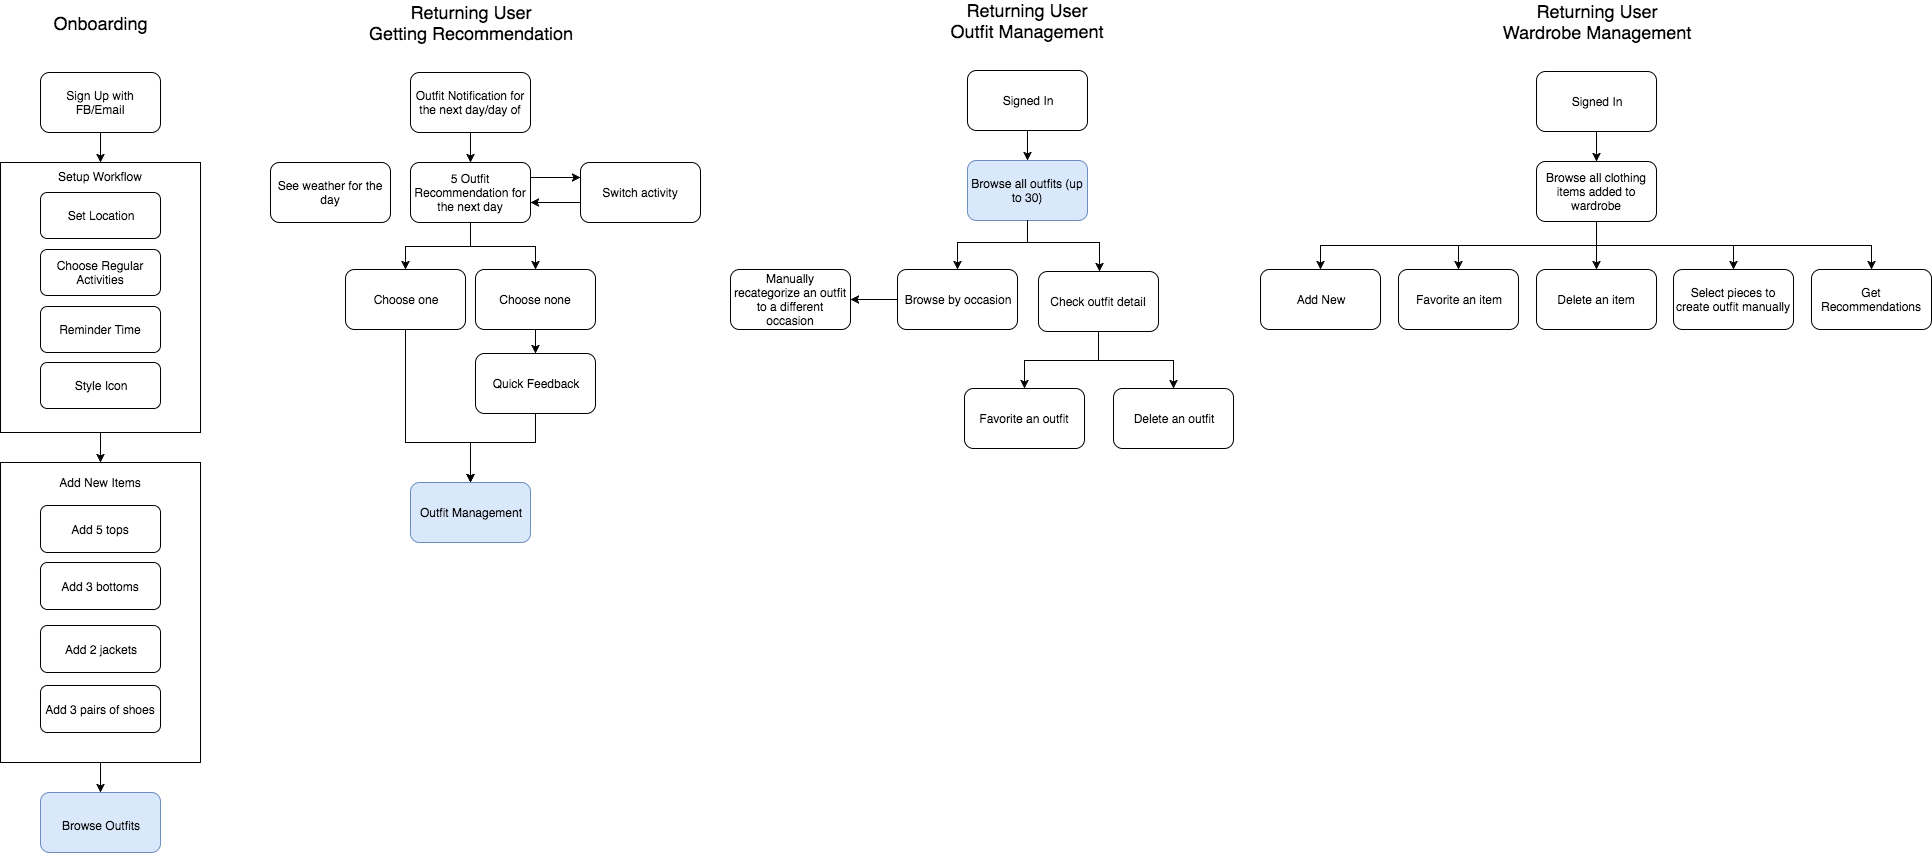

The diagram above was exported from draw.io. Its source (the exported page's mxGraphModel, read from the mxfile embedded in the PNG):
<mxGraphModel dx="790" dy="471" grid="1" gridSize="10" guides="1" tooltips="1" connect="1" arrows="1" fold="1" page="1" pageScale="1" pageWidth="2000" pageHeight="1400" math="0" shadow="0">
  <root>
    <mxCell id="0" />
    <mxCell id="1" parent="0" />
    <mxCell id="25c31871209e13e2-98" value="" style="group" vertex="1" connectable="0" parent="1">
      <mxGeometry x="1300" y="19" width="671" height="318" as="geometry" />
    </mxCell>
    <mxCell id="25c31871209e13e2-73" value="Returning User&lt;div&gt;Wardrobe Management&lt;/div&gt;" style="text;html=1;strokeColor=none;fillColor=none;align=center;verticalAlign=middle;whiteSpace=wrap;fontSize=18;" vertex="1" parent="25c31871209e13e2-98">
      <mxGeometry x="226" width="220" height="20" as="geometry" />
    </mxCell>
    <mxCell id="25c31871209e13e2-75" value="Signed In" style="rounded=1;whiteSpace=wrap;html=1;" vertex="1" parent="25c31871209e13e2-98">
      <mxGeometry x="276" y="60" width="120" height="60" as="geometry" />
    </mxCell>
    <mxCell id="25c31871209e13e2-79" value="Browse all clothing items added to wardrobe" style="rounded=1;whiteSpace=wrap;html=1;" vertex="1" parent="25c31871209e13e2-98">
      <mxGeometry x="276" y="150" width="120" height="60" as="geometry" />
    </mxCell>
    <mxCell id="25c31871209e13e2-74" value="" style="edgeStyle=orthogonalEdgeStyle;rounded=0;html=1;jettySize=auto;orthogonalLoop=1;fontSize=18;" edge="1" parent="25c31871209e13e2-98" source="25c31871209e13e2-75" target="25c31871209e13e2-79">
      <mxGeometry x="336.3333333333335" y="119.99999999999989" as="geometry" />
    </mxCell>
    <mxCell id="25c31871209e13e2-80" value="Favorite an item" style="rounded=1;whiteSpace=wrap;html=1;" vertex="1" parent="25c31871209e13e2-98">
      <mxGeometry x="138" y="257.9999999999998" width="120" height="60" as="geometry" />
    </mxCell>
    <mxCell id="25c31871209e13e2-76" style="edgeStyle=orthogonalEdgeStyle;rounded=0;html=1;exitX=0.5;exitY=1;entryX=0.5;entryY=0;jettySize=auto;orthogonalLoop=1;fontSize=18;" edge="1" parent="25c31871209e13e2-98" source="25c31871209e13e2-79" target="25c31871209e13e2-80">
      <mxGeometry x="336.3333333333335" y="209.66666666666674" as="geometry" />
    </mxCell>
    <mxCell id="25c31871209e13e2-81" value="Delete an item" style="rounded=1;whiteSpace=wrap;html=1;" vertex="1" parent="25c31871209e13e2-98">
      <mxGeometry x="276" y="257.9999999999998" width="120" height="60" as="geometry" />
    </mxCell>
    <mxCell id="25c31871209e13e2-78" style="edgeStyle=orthogonalEdgeStyle;rounded=0;html=1;exitX=0.5;exitY=1;entryX=0.5;entryY=0;jettySize=auto;orthogonalLoop=1;fontSize=18;" edge="1" parent="25c31871209e13e2-98" source="25c31871209e13e2-79" target="25c31871209e13e2-81">
      <mxGeometry x="336.3333333333335" y="209.66666666666674" as="geometry" />
    </mxCell>
    <mxCell id="25c31871209e13e2-83" value="Add New" style="rounded=1;whiteSpace=wrap;html=1;" vertex="1" parent="25c31871209e13e2-98">
      <mxGeometry y="257.9999999999998" width="120" height="60" as="geometry" />
    </mxCell>
    <mxCell id="25c31871209e13e2-77" style="edgeStyle=orthogonalEdgeStyle;rounded=0;html=1;exitX=0.5;exitY=1;entryX=0.5;entryY=0;jettySize=auto;orthogonalLoop=1;fontSize=18;" edge="1" parent="25c31871209e13e2-98" source="25c31871209e13e2-79" target="25c31871209e13e2-83">
      <mxGeometry x="194.66666666666697" y="209.66666666666674" as="geometry" />
    </mxCell>
    <mxCell id="25c31871209e13e2-85" value="Select pieces to create outfit manually" style="rounded=1;whiteSpace=wrap;html=1;" vertex="1" parent="25c31871209e13e2-98">
      <mxGeometry x="413" y="258" width="120" height="60" as="geometry" />
    </mxCell>
    <mxCell id="25c31871209e13e2-88" style="edgeStyle=orthogonalEdgeStyle;rounded=0;html=1;exitX=0.5;exitY=1;entryX=0.5;entryY=0;jettySize=auto;orthogonalLoop=1;fontSize=18;" edge="1" parent="25c31871209e13e2-98" source="25c31871209e13e2-79" target="25c31871209e13e2-85">
      <mxGeometry relative="1" as="geometry" />
    </mxCell>
    <mxCell id="25c31871209e13e2-87" value="Get Recommendations" style="rounded=1;whiteSpace=wrap;html=1;" vertex="1" parent="25c31871209e13e2-98">
      <mxGeometry x="551" y="258" width="120" height="60" as="geometry" />
    </mxCell>
    <mxCell id="25c31871209e13e2-89" style="edgeStyle=orthogonalEdgeStyle;rounded=0;html=1;exitX=0.5;exitY=1;jettySize=auto;orthogonalLoop=1;fontSize=18;" edge="1" parent="25c31871209e13e2-98" source="25c31871209e13e2-79" target="25c31871209e13e2-87">
      <mxGeometry relative="1" as="geometry" />
    </mxCell>
    <mxCell id="25c31871209e13e2-99" value="" style="group" vertex="1" connectable="0" parent="1">
      <mxGeometry x="770" y="18" width="503" height="438" as="geometry" />
    </mxCell>
    <mxCell id="25c31871209e13e2-48" value="Returning User&lt;div&gt;Outfit Management&lt;/div&gt;" style="text;html=1;strokeColor=none;fillColor=none;align=center;verticalAlign=middle;whiteSpace=wrap;fontSize=18;" vertex="1" parent="25c31871209e13e2-99">
      <mxGeometry x="187" width="220" height="20" as="geometry" />
    </mxCell>
    <mxCell id="25c31871209e13e2-49" value="Signed In" style="rounded=1;whiteSpace=wrap;html=1;" vertex="1" parent="25c31871209e13e2-99">
      <mxGeometry x="237" y="60" width="120" height="60" as="geometry" />
    </mxCell>
    <mxCell id="25c31871209e13e2-50" value="Browse all outfits (up to 30)" style="rounded=1;whiteSpace=wrap;html=1;fillColor=#dae8fc;strokeColor=#6c8ebf;" vertex="1" parent="25c31871209e13e2-99">
      <mxGeometry x="237" y="150" width="120" height="60" as="geometry" />
    </mxCell>
    <mxCell id="25c31871209e13e2-52" value="" style="edgeStyle=orthogonalEdgeStyle;rounded=0;html=1;jettySize=auto;orthogonalLoop=1;fontSize=18;" edge="1" parent="25c31871209e13e2-99" source="25c31871209e13e2-49" target="25c31871209e13e2-50">
      <mxGeometry relative="1" as="geometry" />
    </mxCell>
    <mxCell id="25c31871209e13e2-54" value="Browse by occasion" style="rounded=1;whiteSpace=wrap;html=1;" vertex="1" parent="25c31871209e13e2-99">
      <mxGeometry x="167" y="259" width="120" height="60" as="geometry" />
    </mxCell>
    <mxCell id="25c31871209e13e2-93" style="edgeStyle=orthogonalEdgeStyle;rounded=0;html=1;exitX=0.5;exitY=1;entryX=0.5;entryY=0;jettySize=auto;orthogonalLoop=1;fontSize=18;" edge="1" parent="25c31871209e13e2-99" source="25c31871209e13e2-50" target="25c31871209e13e2-54">
      <mxGeometry relative="1" as="geometry">
        <Array as="points">
          <mxPoint x="297" y="232" />
          <mxPoint x="227" y="232" />
        </Array>
      </mxGeometry>
    </mxCell>
    <mxCell id="25c31871209e13e2-58" value="Manually recategorize an outfit to a different occasion" style="rounded=1;whiteSpace=wrap;html=1;" vertex="1" parent="25c31871209e13e2-99">
      <mxGeometry y="259" width="120" height="60" as="geometry" />
    </mxCell>
    <mxCell id="25c31871209e13e2-95" value="" style="edgeStyle=orthogonalEdgeStyle;rounded=0;html=1;jettySize=auto;orthogonalLoop=1;fontSize=18;" edge="1" parent="25c31871209e13e2-99" source="25c31871209e13e2-54" target="25c31871209e13e2-58">
      <mxGeometry relative="1" as="geometry" />
    </mxCell>
    <mxCell id="25c31871209e13e2-90" value="Check outfit detail" style="rounded=1;whiteSpace=wrap;html=1;" vertex="1" parent="25c31871209e13e2-99">
      <mxGeometry x="308" y="261" width="120" height="60" as="geometry" />
    </mxCell>
    <mxCell id="25c31871209e13e2-94" style="edgeStyle=orthogonalEdgeStyle;rounded=0;html=1;exitX=0.5;exitY=1;jettySize=auto;orthogonalLoop=1;fontSize=18;" edge="1" parent="25c31871209e13e2-99" source="25c31871209e13e2-50" target="25c31871209e13e2-90">
      <mxGeometry relative="1" as="geometry">
        <Array as="points">
          <mxPoint x="297" y="232" />
          <mxPoint x="369" y="232" />
        </Array>
      </mxGeometry>
    </mxCell>
    <mxCell id="25c31871209e13e2-91" value="Favorite an outfit" style="rounded=1;whiteSpace=wrap;html=1;" vertex="1" parent="25c31871209e13e2-99">
      <mxGeometry x="234" y="378" width="120" height="60" as="geometry" />
    </mxCell>
    <mxCell id="25c31871209e13e2-96" style="edgeStyle=orthogonalEdgeStyle;rounded=0;html=1;exitX=0.5;exitY=1;entryX=0.5;entryY=0;jettySize=auto;orthogonalLoop=1;fontSize=18;" edge="1" parent="25c31871209e13e2-99" source="25c31871209e13e2-90" target="25c31871209e13e2-91">
      <mxGeometry relative="1" as="geometry" />
    </mxCell>
    <mxCell id="25c31871209e13e2-92" value="Delete an outfit" style="rounded=1;whiteSpace=wrap;html=1;" vertex="1" parent="25c31871209e13e2-99">
      <mxGeometry x="383" y="378" width="120" height="60" as="geometry" />
    </mxCell>
    <mxCell id="25c31871209e13e2-97" style="edgeStyle=orthogonalEdgeStyle;rounded=0;html=1;exitX=0.5;exitY=1;entryX=0.5;entryY=0;jettySize=auto;orthogonalLoop=1;fontSize=18;" edge="1" parent="25c31871209e13e2-99" source="25c31871209e13e2-90" target="25c31871209e13e2-92">
      <mxGeometry relative="1" as="geometry" />
    </mxCell>
    <mxCell id="25c31871209e13e2-100" value="" style="group" vertex="1" connectable="0" parent="1">
      <mxGeometry x="310" y="20" width="430" height="530" as="geometry" />
    </mxCell>
    <mxCell id="25c31871209e13e2-14" value="Returning User&lt;div&gt;Getting Recommendation&lt;/div&gt;" style="text;html=1;strokeColor=none;fillColor=none;align=center;verticalAlign=middle;whiteSpace=wrap;fontSize=18;" vertex="1" parent="25c31871209e13e2-100">
      <mxGeometry x="90" width="220" height="20" as="geometry" />
    </mxCell>
    <mxCell id="25c31871209e13e2-15" value="Outfit Notification for the next day/day of" style="rounded=1;whiteSpace=wrap;html=1;" vertex="1" parent="25c31871209e13e2-100">
      <mxGeometry x="140" y="60" width="120" height="60" as="geometry" />
    </mxCell>
    <mxCell id="25c31871209e13e2-16" value="5 Outfit Recommendation for the next day" style="rounded=1;whiteSpace=wrap;html=1;" vertex="1" parent="25c31871209e13e2-100">
      <mxGeometry x="140" y="150" width="120" height="60" as="geometry" />
    </mxCell>
    <mxCell id="25c31871209e13e2-17" style="edgeStyle=orthogonalEdgeStyle;rounded=0;html=1;exitX=0.5;exitY=1;entryX=0.5;entryY=0;jettySize=auto;orthogonalLoop=1;fontSize=18;" edge="1" parent="25c31871209e13e2-100" source="25c31871209e13e2-15" target="25c31871209e13e2-16">
      <mxGeometry relative="1" as="geometry" />
    </mxCell>
    <mxCell id="25c31871209e13e2-18" value="Choose one" style="rounded=1;whiteSpace=wrap;html=1;" vertex="1" parent="25c31871209e13e2-100">
      <mxGeometry x="75" y="257" width="120" height="60" as="geometry" />
    </mxCell>
    <mxCell id="25c31871209e13e2-20" style="edgeStyle=orthogonalEdgeStyle;rounded=0;html=1;exitX=0.5;exitY=1;entryX=0.5;entryY=0;jettySize=auto;orthogonalLoop=1;fontSize=18;" edge="1" parent="25c31871209e13e2-100" source="25c31871209e13e2-16" target="25c31871209e13e2-18">
      <mxGeometry relative="1" as="geometry" />
    </mxCell>
    <mxCell id="25c31871209e13e2-19" value="Choose none" style="rounded=1;whiteSpace=wrap;html=1;" vertex="1" parent="25c31871209e13e2-100">
      <mxGeometry x="205" y="257" width="120" height="60" as="geometry" />
    </mxCell>
    <mxCell id="25c31871209e13e2-21" style="edgeStyle=orthogonalEdgeStyle;rounded=0;html=1;exitX=0.5;exitY=1;entryX=0.5;entryY=0;jettySize=auto;orthogonalLoop=1;fontSize=18;" edge="1" parent="25c31871209e13e2-100" source="25c31871209e13e2-16" target="25c31871209e13e2-19">
      <mxGeometry relative="1" as="geometry" />
    </mxCell>
    <mxCell id="25c31871209e13e2-22" value="See weather for the day" style="rounded=1;whiteSpace=wrap;html=1;" vertex="1" parent="25c31871209e13e2-100">
      <mxGeometry y="150" width="120" height="60" as="geometry" />
    </mxCell>
    <mxCell id="25c31871209e13e2-24" value="" style="edgeStyle=orthogonalEdgeStyle;rounded=0;html=1;jettySize=auto;orthogonalLoop=1;fontSize=18;" edge="1" parent="25c31871209e13e2-100" source="25c31871209e13e2-23" target="25c31871209e13e2-16">
      <mxGeometry relative="1" as="geometry">
        <Array as="points">
          <mxPoint x="280" y="190" />
          <mxPoint x="280" y="190" />
        </Array>
      </mxGeometry>
    </mxCell>
    <mxCell id="25c31871209e13e2-23" value="Switch activity" style="rounded=1;whiteSpace=wrap;html=1;" vertex="1" parent="25c31871209e13e2-100">
      <mxGeometry x="310" y="150" width="120" height="60" as="geometry" />
    </mxCell>
    <mxCell id="25c31871209e13e2-25" style="edgeStyle=orthogonalEdgeStyle;rounded=0;html=1;exitX=1;exitY=0.25;entryX=0;entryY=0.25;jettySize=auto;orthogonalLoop=1;fontSize=18;" edge="1" parent="25c31871209e13e2-100" source="25c31871209e13e2-16" target="25c31871209e13e2-23">
      <mxGeometry relative="1" as="geometry" />
    </mxCell>
    <mxCell id="25c31871209e13e2-26" value="Quick Feedback" style="rounded=1;whiteSpace=wrap;html=1;" vertex="1" parent="25c31871209e13e2-100">
      <mxGeometry x="205" y="341" width="120" height="60" as="geometry" />
    </mxCell>
    <mxCell id="25c31871209e13e2-30" style="edgeStyle=orthogonalEdgeStyle;rounded=0;html=1;exitX=0.5;exitY=1;entryX=0.5;entryY=0;jettySize=auto;orthogonalLoop=1;fontSize=18;" edge="1" parent="25c31871209e13e2-100" source="25c31871209e13e2-19" target="25c31871209e13e2-26">
      <mxGeometry relative="1" as="geometry">
        <mxPoint x="265" y="337" as="sourcePoint" />
        <Array as="points" />
      </mxGeometry>
    </mxCell>
    <mxCell id="25c31871209e13e2-27" value="Outfit Management" style="rounded=1;whiteSpace=wrap;html=1;fillColor=#dae8fc;strokeColor=#6c8ebf;" vertex="1" parent="25c31871209e13e2-100">
      <mxGeometry x="140" y="470" width="120" height="60" as="geometry" />
    </mxCell>
    <mxCell id="25c31871209e13e2-28" style="edgeStyle=orthogonalEdgeStyle;rounded=0;html=1;exitX=0.5;exitY=1;jettySize=auto;orthogonalLoop=1;fontSize=18;" edge="1" parent="25c31871209e13e2-100" source="25c31871209e13e2-18" target="25c31871209e13e2-27">
      <mxGeometry relative="1" as="geometry">
        <mxPoint x="135" y="337" as="sourcePoint" />
        <Array as="points">
          <mxPoint x="135" y="430" />
          <mxPoint x="200" y="430" />
        </Array>
      </mxGeometry>
    </mxCell>
    <mxCell id="25c31871209e13e2-29" style="edgeStyle=orthogonalEdgeStyle;rounded=0;html=1;exitX=0.5;exitY=1;entryX=0.5;entryY=0;jettySize=auto;orthogonalLoop=1;fontSize=18;" edge="1" parent="25c31871209e13e2-100" source="25c31871209e13e2-26" target="25c31871209e13e2-27">
      <mxGeometry relative="1" as="geometry">
        <Array as="points">
          <mxPoint x="265" y="430" />
          <mxPoint x="200" y="430" />
        </Array>
      </mxGeometry>
    </mxCell>
    <mxCell id="25c31871209e13e2-103" value="" style="group" vertex="1" connectable="0" parent="1">
      <mxGeometry x="40" y="20" width="200" height="840" as="geometry" />
    </mxCell>
    <mxCell id="25c31871209e13e2-1" value="Sign Up with FB/Email" style="rounded=1;whiteSpace=wrap;html=1;" vertex="1" parent="25c31871209e13e2-103">
      <mxGeometry x="40" y="60" width="120" height="60" as="geometry" />
    </mxCell>
    <mxCell id="25c31871209e13e2-3" value="Onboarding" style="text;html=1;strokeColor=none;fillColor=none;align=center;verticalAlign=middle;whiteSpace=wrap;fontSize=18;" vertex="1" parent="25c31871209e13e2-103">
      <mxGeometry x="80" width="40" height="20" as="geometry" />
    </mxCell>
    <mxCell id="25c31871209e13e2-9" value="" style="group;verticalAlign=middle;align=left;" vertex="1" connectable="0" parent="25c31871209e13e2-103">
      <mxGeometry y="150" width="200" height="270" as="geometry" />
    </mxCell>
    <mxCell id="25c31871209e13e2-4" value="Set Location" style="rounded=1;whiteSpace=wrap;html=1;" vertex="1" parent="25c31871209e13e2-9">
      <mxGeometry x="40" y="30" width="120" height="46" as="geometry" />
    </mxCell>
    <mxCell id="25c31871209e13e2-5" value="Choose Regular Activities" style="rounded=1;whiteSpace=wrap;html=1;" vertex="1" parent="25c31871209e13e2-9">
      <mxGeometry x="40" y="87" width="120" height="46" as="geometry" />
    </mxCell>
    <mxCell id="25c31871209e13e2-6" value="Reminder Time" style="rounded=1;whiteSpace=wrap;html=1;" vertex="1" parent="25c31871209e13e2-9">
      <mxGeometry x="40" y="144" width="120" height="46" as="geometry" />
    </mxCell>
    <mxCell id="25c31871209e13e2-7" value="Style Icon" style="rounded=1;whiteSpace=wrap;html=1;" vertex="1" parent="25c31871209e13e2-9">
      <mxGeometry x="40" y="200" width="120" height="46" as="geometry" />
    </mxCell>
    <mxCell id="25c31871209e13e2-8" value="Setup Workflow" style="whiteSpace=wrap;html=1;fillColor=none;verticalAlign=top;" vertex="1" parent="25c31871209e13e2-9">
      <mxGeometry width="200" height="270" as="geometry" />
    </mxCell>
    <mxCell id="25c31871209e13e2-10" style="edgeStyle=orthogonalEdgeStyle;rounded=0;html=1;exitX=0.5;exitY=1;jettySize=auto;orthogonalLoop=1;" edge="1" parent="25c31871209e13e2-103" source="25c31871209e13e2-1" target="25c31871209e13e2-8">
      <mxGeometry relative="1" as="geometry" />
    </mxCell>
    <mxCell id="25c31871209e13e2-65" value="" style="group;align=left;" vertex="1" connectable="0" parent="25c31871209e13e2-103">
      <mxGeometry y="454" width="200" height="300" as="geometry" />
    </mxCell>
    <mxCell id="25c31871209e13e2-64" value="&lt;div style=&quot;text-align: left&quot;&gt;&lt;span style=&quot;font-size: 12px&quot;&gt;Add New Items&lt;/span&gt;&lt;/div&gt;" style="whiteSpace=wrap;html=1;fillColor=none;fontSize=18;align=center;verticalAlign=top;" vertex="1" parent="25c31871209e13e2-103">
      <mxGeometry y="450" width="200" height="300" as="geometry" />
    </mxCell>
    <mxCell id="25c31871209e13e2-66" value="Add 5 tops" style="rounded=1;whiteSpace=wrap;html=1;fillColor=none;align=center;" vertex="1" parent="25c31871209e13e2-103">
      <mxGeometry x="40" y="493" width="120" height="47" as="geometry" />
    </mxCell>
    <mxCell id="25c31871209e13e2-67" value="Add 3 bottoms" style="rounded=1;whiteSpace=wrap;html=1;fillColor=none;align=center;" vertex="1" parent="25c31871209e13e2-103">
      <mxGeometry x="40" y="550" width="120" height="47" as="geometry" />
    </mxCell>
    <mxCell id="25c31871209e13e2-68" value="Add 2 jackets" style="rounded=1;whiteSpace=wrap;html=1;fillColor=none;align=center;" vertex="1" parent="25c31871209e13e2-103">
      <mxGeometry x="40" y="613" width="120" height="47" as="geometry" />
    </mxCell>
    <mxCell id="25c31871209e13e2-69" value="Add 3 pairs of shoes" style="rounded=1;whiteSpace=wrap;html=1;fillColor=none;align=center;" vertex="1" parent="25c31871209e13e2-103">
      <mxGeometry x="40" y="673" width="120" height="47" as="geometry" />
    </mxCell>
    <mxCell id="25c31871209e13e2-70" style="edgeStyle=orthogonalEdgeStyle;rounded=0;html=1;exitX=0.5;exitY=1;entryX=0.5;entryY=0;jettySize=auto;orthogonalLoop=1;fontSize=18;" edge="1" parent="25c31871209e13e2-103" source="25c31871209e13e2-8" target="25c31871209e13e2-64">
      <mxGeometry relative="1" as="geometry" />
    </mxCell>
    <mxCell id="25c31871209e13e2-71" value="&lt;div style=&quot;text-align: center&quot;&gt;&lt;span style=&quot;font-size: 12px&quot;&gt;Browse Outfits&lt;/span&gt;&lt;/div&gt;" style="rounded=1;whiteSpace=wrap;html=1;fillColor=#dae8fc;fontSize=18;align=center;strokeColor=#6c8ebf;" vertex="1" parent="25c31871209e13e2-103">
      <mxGeometry x="40" y="780" width="120" height="60" as="geometry" />
    </mxCell>
    <mxCell id="25c31871209e13e2-72" style="edgeStyle=orthogonalEdgeStyle;rounded=0;html=1;exitX=0.5;exitY=1;entryX=0.5;entryY=0;jettySize=auto;orthogonalLoop=1;fontSize=18;" edge="1" parent="25c31871209e13e2-103" source="25c31871209e13e2-64" target="25c31871209e13e2-71">
      <mxGeometry relative="1" as="geometry" />
    </mxCell>
  </root>
</mxGraphModel>